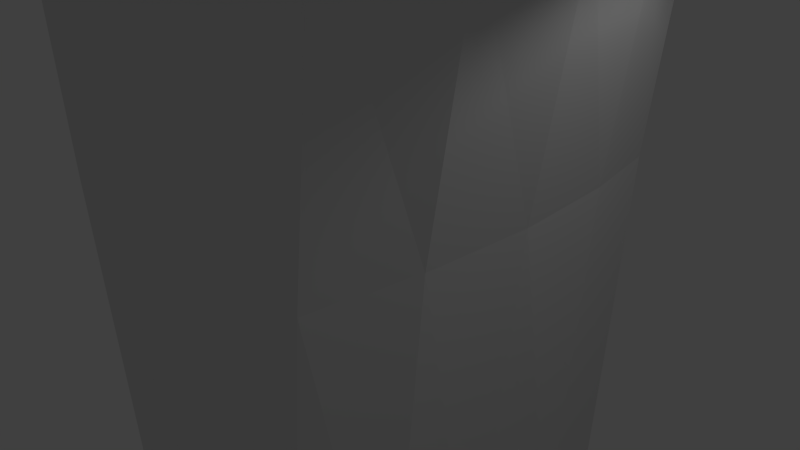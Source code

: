 # Source: trashBin.blend  (saved by Blender 2.70.0; exported with 4.5.12 LTS)
import bpy
from mathutils import Matrix  # noqa: F401  (used for matrix-valued properties, if any)

bpy.ops.wm.read_factory_settings(use_empty=True)
scene = bpy.context.scene
scene.name = 'Scene'

# ---- collections
col_collection_1 = bpy.data.collections.new('Collection 1'); scene.collection.children.link(col_collection_1)

# ---- materials (node trees are filled in below, after node groups)
mat_trashbin = bpy.data.materials.new('trashbin')
mat_trashbin.alpha_threshold = 0.0
mat_trashbin.use_transparent_shadow = False
mat_trashbin.roughness = 0.5
mat_trashbin.line_color = (0.0, 0.0, 0.0, 1.0)

# ---- material node trees

# ---- world
world_world = bpy.data.worlds.new('World'); scene.world = world_world
world_world.color = (0.05088, 0.05088, 0.05088)
world_world.use_sun_shadow = False
world_world.sun_shadow_jitter_overblur = 0.0
world_world.cycles.sampling_method = 'MANUAL'
world_world.cycles.sample_map_resolution = 256

# ---- cameras
cam_camera = bpy.data.cameras.new('Camera')
cam_camera.clip_end = 100.0
cam_camera.lens = 35.0
cam_camera.sensor_width = 32.0
cam_camera.sensor_height = 18.0
cam_camera.ortho_scale = 7.314
cam_camera.dof.focus_distance = 0.0
cam_camera.dof.aperture_fstop = 128.0

# ---- lights
light_lamp = bpy.data.lights.new('Lamp', 'POINT')
light_lamp.transmission_factor = 0.0
light_lamp.cutoff_distance = 30.0
light_lamp.energy = 100.0
light_lamp.shadow_buffer_clip_start = 1.001
light_lamp.shadow_soft_size = 0.1
light_lamp.shadow_maximum_resolution = 0.006
light_lamp.use_absolute_resolution = True
light_lamp.cycles.use_multiple_importance_sampling = False

# ---- meshes
me_cube_001 = bpy.data.meshes.new('Cube.001')
me_cube_001.from_pydata([(-0.702, -1.245, -5.275), (-0.4201, 1.146, -5.407), (0.4092, -1.189, -5.273), (0.3697, 1.146, -5.407), (-3.015, -3.208, 5.137), (-3.185, 3.05, 5.152), (2.853, -3.208, 5.137), (3.023, 3.05, 5.152), (-2.223, -2.708, 1.18), (-2.223, 2.681, 1.18), (2.061, -2.708, 1.18), (2.061, 2.681, 1.18), (-2.623, -2.64, 4.704), (-2.623, 2.613, 4.704), (2.461, -2.64, 4.704), (2.461, 2.613, 4.704), (-1.753, 2.788, -4.014), (1.702, 2.788, -4.014), (1.523, -2.708, -4.013), (-1.649, -2.713, -4.016), (-1.376, 2.351, -4.71), (1.325, 2.351, -4.71), (1.223, -2.46, -4.572), (-1.29, -2.249, -4.726), (-3.065, -3.18, 5.395), (-3.17, 3.27, 5.315), (2.918, -2.958, 5.463), (3.008, 3.27, 5.315), (-3.779, -0.04009, 4.992), (-0.5864, -0.04791, -5.579), (3.596, 0.1442, 4.962), (0.4243, -0.04791, -5.579), (-2.62, -0.09964, 1.27), (2.446, 0.004318, 1.244), (-3.099, -0.08542, 4.299), (2.926, 0.06914, 4.351), (-2.071, -0.1973, -4.614), (1.945, -0.1324, -4.575), (-1.659, -0.1514, -5.162), (1.537, -0.08779, -4.767), (-3.802, -0.04091, 5.232), (3.678, 0.1528, 5.272), (-3.654, 1.377, 5.03), (3.479, 1.492, 5.004), (3.57, 1.571, 5.337), (0.3967, 0.5456, -5.36), (2.359, 1.398, 1.248), (2.816, 1.372, 4.499), (-3.736, 1.406, 5.186), (-0.5587, 0.5456, -5.36), (1.949, 1.47, -4.498), (-2.521, 1.398, 1.248), (-2.979, 1.372, 4.499), (-1.999, 1.47, -4.498), (-1.576, 1.232, -5.28), (1.631, 1.326, -4.771), (-0.5646, -0.5741, -5.407), (0.4025, -0.5741, -5.407), (-2.542, -1.431, 1.252), (-3.006, -1.393, 4.382), (-2.119, -1.585, -4.394), (-1.692, -1.346, -5.182), (2.38, -1.431, 1.252), (-3.635, -1.336, 5.01), (2.834, -1.3, 4.364), (1.851, -1.533, -4.623), (1.471, -1.183, -4.847), (3.486, -1.21, 5.026), (3.51, -1.279, 5.368), (-3.639, -1.339, 5.233), (-1.218, 3.516, 5.071), (1.056, 3.516, 5.071), (1.237, -2.851, 5.17), (0.8441, 2.681, 1.17), (0.8441, -2.708, 1.17), (1.104, 2.612, 4.226), (1.11, -2.64, 4.724), (0.643, 2.788, -4.016), (-1.399, -2.851, 5.17), (0.5407, -2.897, -3.878), (0.4492, 2.698, -4.812), (0.3444, -2.46, -4.574), (1.095, 3.573, 5.364), (1.292, -3.316, 5.44), (-1.006, 2.681, 1.17), (-1.006, -2.708, 1.17), (0.1454, -0.09651, -5.561), (2.806, 0.2877, 5.19), (0.1123, 0.5573, -5.36), (2.166, 2.206, 4.938), (-1.266, 2.612, 4.226), (-1.272, -2.64, 4.724), (0.1115, -0.5552, -5.409), (2.051, -2.074, 5.093), (-0.6934, 2.788, -4.016), (-0.7958, -2.897, -3.878), (-0.4728, 2.563, -4.772), (-0.5995, -2.46, -4.574), (-1.257, 3.573, 5.364), (-1.454, -3.316, 5.44), (-0.2564, -0.0676, -5.576), (-2.919, 0.167, 4.83), (-0.1995, 0.5315, -5.358), (-2.194, 2.443, 4.952), (-0.215, -0.5841, -5.406), (-2.021, -1.993, 5.382), (-0.02519, 1.146, -5.407), (-0.08103, 3.42, 5.125), (-0.08103, -3.074, 5.182), (-0.2429, -1.205, -5.297), (-0.08103, 2.681, 1.163), (-0.08103, -2.708, 1.163), (-0.08103, 2.613, 4.253), (-0.08103, -2.64, 4.705), (-0.02519, 2.788, -4.018), (-0.1275, -2.897, -3.88), (-0.02026, 2.661, -4.802), (-0.1275, -2.46, -4.575), (-0.08103, 3.545, 5.397), (-0.08103, -3.4, 5.408), (-0.07606, -0.1218, -5.557), (0.4574, 0.2718, -4.252), (-0.0434, 0.5605, -5.364), (-0.1582, 2.61, 5.037), (-0.08103, -0.5741, -5.407), (-0.06397, -2.591, 5.11), (-0.02519, 1.18, -5.388), (-0.05603, -1.72, -5.135), (-0.2763, 0.9857, -5.247), (-0.1181, -0.8749, -5.446), (0.4352, 1.975, -4.998), (0.4375, -1.716, -4.687), (-1.416, 0.3003, -3.776), (-1.438, 2.003, -4.522), (-1.436, -1.687, -4.211), (2.477, -0.9865, 4.999), (1.2, -2.436, 5.013), (0.9637, 2.501, 4.67), (2.639, 1.508, 4.943), (-2.585, -1.121, 4.923), (-2.588, 1.52, 4.704), (-1.248, 2.597, 4.641), (-1.309, -2.325, 5.022)], [], [(54, 20, 1, 49), (33, 37, 50, 46), (22, 2, 57, 66), (119, 83, 93, 136, 125), (52, 13, 9, 51), (14, 10, 62, 64), (65, 66, 39, 37), (91, 12, 8, 85), (42, 5, 13, 52), (6, 14, 64, 67), (93, 68, 41, 87, 135), (78, 4, 12, 91), (51, 9, 16, 53), (39, 31, 45, 55), (85, 8, 19, 95), (53, 16, 20, 54), (31, 86, 88, 45), (37, 39, 55, 50), (95, 19, 23, 97), (103, 98, 25, 48), (67, 68, 26, 6), (70, 5, 25, 98), (63, 4, 24, 69), (61, 38, 29, 56), (72, 76, 14, 6), (73, 77, 114, 110), (59, 34, 32, 58), (55, 45, 3, 21), (63, 28, 34, 59), (79, 81, 22, 18), (58, 32, 36, 60), (76, 74, 10, 14), (60, 36, 38, 61), (46, 50, 17, 11), (105, 139, 101, 40, 69), (66, 57, 31, 39), (42, 28, 40, 48), (38, 54, 49, 29), (75, 73, 110, 112), (34, 52, 51, 32), (28, 42, 52, 34), (32, 51, 53, 36), (36, 53, 54, 38), (101, 140, 103, 48, 40), (71, 82, 27, 7), (74, 79, 18, 10), (47, 46, 11, 15), (89, 44, 27, 82), (43, 47, 15, 7), (50, 55, 21, 17), (5, 42, 48, 25), (35, 33, 46, 47), (67, 64, 35, 30), (62, 65, 37, 33), (43, 44, 41, 30), (30, 35, 47, 43), (28, 63, 69, 40), (23, 61, 56, 0), (77, 80, 116, 114), (12, 59, 58, 8), (4, 63, 59, 12), (8, 58, 60, 19), (19, 60, 61, 23), (99, 105, 69, 24), (64, 62, 33, 35), (7, 27, 44, 43), (117, 97, 127), (87, 41, 44, 89, 138), (71, 75, 112, 107), (111, 115, 79, 74), (4, 78, 99, 24), (13, 90, 84, 9), (18, 22, 66, 65), (83, 26, 68, 93), (113, 91, 85, 111), (5, 70, 90, 13), (10, 18, 65, 62), (11, 17, 77, 73), (7, 15, 75, 71), (108, 78, 91, 113), (9, 84, 94, 16), (17, 21, 80, 77), (57, 92, 86, 31), (111, 85, 95, 115), (16, 94, 96, 20), (115, 95, 97, 117), (80, 126, 116), (113, 111, 74, 76), (123, 118, 98, 103, 141), (107, 70, 98, 118), (56, 29, 100, 104), (107, 118, 82, 71), (72, 83, 119, 108), (123, 137, 89, 82, 118), (29, 49, 102, 100), (93, 135, 87, 121, 131), (129, 124, 92), (21, 3, 106, 126, 80), (117, 127, 81), (87, 138, 89, 130, 121), (30, 41, 68, 67), (129, 104, 124), (88, 122, 128), (2, 109, 129, 92, 57), (81, 127, 109, 2, 22), (119, 125, 142, 105, 99), (115, 117, 81, 79), (102, 128, 122), (92, 124, 120, 86), (45, 88, 128, 106, 3), (104, 100, 120, 124), (100, 102, 122, 120), (86, 120, 122, 88), (108, 113, 76, 72), (96, 116, 126), (94, 114, 116, 96), (15, 11, 73, 75), (90, 112, 110, 84), (84, 110, 114, 94), (97, 23, 0, 109, 127), (0, 56, 104, 129, 109), (78, 108, 119, 99), (6, 26, 83, 72), (70, 107, 112, 90), (20, 96, 126, 106, 1), (49, 1, 106, 128, 102), (131, 121, 132, 134), (121, 130, 133, 132), (139, 140, 101), (136, 142, 125), (141, 103, 133, 130, 89, 137), (105, 134, 132, 133, 103, 140, 139), (93, 131, 134, 105, 142, 136), (123, 141, 137)])
_uv = me_cube_001.uv_layers.new(name='UVMap')
_uv.uv.foreach_set('vector', [0.8339, 0.4577, 0.8432, 0.4075, 0.8852, 0.461, 0.8812, 0.4842, 0.4482, 0.5762, 0.4435, 0.4078, 0.512, 0.4124, 0.5101, 0.5757, 0.9627, 0.6331, 0.92, 0.5702, 0.9238, 0.538, 0.9721, 0.5752, 0.004449, 0.1906, 0.008156, 0.1228, 0.06359, 0.08511, 0.04752, 0.127, 0.04058, 0.1895, 0.06856, 0.6832, 0.01255, 0.6892, 0.00873, 0.5756, 0.06645, 0.5782, 0.3302, 0.6862, 0.3271, 0.5716, 0.3843, 0.576, 0.3904, 0.6779, 0.3824, 0.4114, 0.3925, 0.3835, 0.4436, 0.3791, 0.4435, 0.4078, 0.6392, 0.9266, 0.579, 0.926, 0.5968, 0.8129, 0.651, 0.8126, 0.5337, 0.01136, 0.6057, 0.03485, 0.5894, 0.0623, 0.5367, 0.04448, 0.3335, 0.3321, 0.3609, 0.3126, 0.4212, 0.3311, 0.4211, 0.3636, 0.06359, 0.08511, 0.0988, 0.01325, 0.1626, 0.00494, 0.1686, 0.0479, 0.112, 0.064, 0.3489, 0.1222, 0.3335, 0.04227, 0.3609, 0.06149, 0.3607, 0.1282, 0.06645, 0.5782, 0.00873, 0.5756, 0.004449, 0.431, 0.06365, 0.4159, 0.9745, 0.5188, 0.9247, 0.5114, 0.9237, 0.4842, 0.9718, 0.4577, 0.651, 0.8126, 0.5968, 0.8129, 0.6153, 0.6689, 0.6624, 0.6688, 0.06365, 0.4159, 0.004449, 0.431, 0.02293, 0.4081, 0.0732, 0.3901, 0.9247, 0.5114, 0.9036, 0.5114, 0.9033, 0.4842, 0.9237, 0.4842, 0.4435, 0.4078, 0.4436, 0.3791, 0.5008, 0.3847, 0.512, 0.4124, 0.8731, 0.6589, 0.826, 0.6589, 0.8425, 0.6331, 0.8816, 0.6331, 0.2646, 0.2947, 0.3147, 0.2487, 0.3012, 0.3432, 0.2184, 0.371, 0.8481, 0.1489, 0.8382, 0.1455, 0.8393, 0.06161, 0.8491, 0.04923, 0.8674, 0.2588, 0.866, 0.3559, 0.8609, 0.3552, 0.8588, 0.2607, 0.305, 0.4748, 0.3072, 0.3842, 0.3147, 0.3853, 0.3114, 0.4746, 0.8329, 0.5752, 0.8306, 0.5188, 0.8798, 0.5114, 0.8807, 0.538, 0.3489, 0.2523, 0.3607, 0.2459, 0.3609, 0.3126, 0.3335, 0.3321, 0.651, 0.5459, 0.6625, 0.4024, 0.6922, 0.4024, 0.6922, 0.5456, 0.1915, 0.6795, 0.1336, 0.6769, 0.1332, 0.5791, 0.1922, 0.5784, 0.9718, 0.4577, 0.9237, 0.4842, 0.9203, 0.461, 0.9633, 0.4075, 0.4158, 0.01186, 0.4723, 0.00494, 0.4745, 0.0382, 0.4171, 0.04262, 0.9325, 0.6589, 0.9236, 0.6331, 0.9627, 0.6331, 0.9797, 0.6589, 0.1922, 0.5784, 0.1332, 0.5791, 0.1324, 0.4108, 0.1932, 0.4148, 0.7452, 0.9266, 0.7333, 0.8126, 0.7875, 0.8129, 0.8053, 0.926, 0.1932, 0.4148, 0.1324, 0.4108, 0.1307, 0.3842, 0.1815, 0.3889, 0.5101, 0.5757, 0.512, 0.4124, 0.5701, 0.4261, 0.5667, 0.5716, 0.06705, 0.2864, 0.1061, 0.3139, 0.1634, 0.3303, 0.154, 0.3743, 0.09622, 0.3662, 0.9721, 0.5752, 0.9238, 0.538, 0.9247, 0.5114, 0.9745, 0.5188, 0.3065, 0.6085, 0.3051, 0.5383, 0.312, 0.5381, 0.3111, 0.6097, 0.8306, 0.5188, 0.8339, 0.4577, 0.8812, 0.4842, 0.8798, 0.5114, 0.6394, 0.6436, 0.651, 0.5459, 0.6922, 0.5456, 0.6922, 0.6445, 0.1336, 0.6769, 0.06856, 0.6832, 0.06645, 0.5782, 0.1332, 0.5791, 0.4723, 0.00494, 0.5337, 0.01136, 0.5367, 0.04448, 0.4745, 0.0382, 0.1332, 0.5791, 0.06645, 0.5782, 0.06365, 0.4159, 0.1324, 0.4108, 0.1324, 0.4108, 0.06365, 0.4159, 0.0732, 0.3901, 0.1307, 0.3842, 0.1634, 0.3303, 0.2237, 0.314, 0.2646, 0.2947, 0.2184, 0.371, 0.154, 0.3743, 0.8674, 0.1464, 0.8588, 0.1445, 0.8609, 0.04997, 0.866, 0.04923, 0.7333, 0.8126, 0.7219, 0.6688, 0.769, 0.6689, 0.7875, 0.8129, 0.5092, 0.6821, 0.5101, 0.5757, 0.5667, 0.5716, 0.5638, 0.6862, 0.2541, 0.07938, 0.2256, 0.01034, 0.3012, 0.03808, 0.3147, 0.1326, 0.5388, 0.3636, 0.5367, 0.3307, 0.5894, 0.3134, 0.6057, 0.3414, 0.512, 0.4124, 0.5008, 0.3847, 0.5502, 0.4014, 0.5701, 0.4261, 0.3099, 0.6923, 0.3065, 0.6085, 0.3111, 0.6097, 0.3147, 0.7032, 0.4514, 0.6782, 0.4482, 0.5762, 0.5101, 0.5757, 0.5092, 0.6821, 0.4211, 0.3636, 0.4212, 0.3311, 0.4809, 0.3358, 0.4805, 0.3692, 0.3843, 0.576, 0.3824, 0.4114, 0.4435, 0.4078, 0.4482, 0.5762, 0.8484, 0.2823, 0.8383, 0.2863, 0.8397, 0.2165, 0.8491, 0.216, 0.4805, 0.3692, 0.4809, 0.3358, 0.5367, 0.3307, 0.5388, 0.3636, 0.3051, 0.5383, 0.305, 0.4748, 0.3114, 0.4746, 0.312, 0.5381, 0.8425, 0.6331, 0.8329, 0.5752, 0.8807, 0.538, 0.8849, 0.5702, 0.6625, 0.4024, 0.6712, 0.3791, 0.6922, 0.3791, 0.6922, 0.4024, 0.2459, 0.6892, 0.1915, 0.6795, 0.1922, 0.5784, 0.2481, 0.5756, 0.3335, 0.04227, 0.4158, 0.01186, 0.4171, 0.04262, 0.3609, 0.06149, 0.2481, 0.5756, 0.1922, 0.5784, 0.1932, 0.4148, 0.2508, 0.431, 0.826, 0.6589, 0.8142, 0.5921, 0.8329, 0.5752, 0.8425, 0.6331, 0.008157, 0.2584, 0.06705, 0.2864, 0.09622, 0.3662, 0.01421, 0.3379, 0.3904, 0.6779, 0.3843, 0.576, 0.4482, 0.5762, 0.4514, 0.6782, 0.8467, 0.3584, 0.8421, 0.3692, 0.8383, 0.2863, 0.8484, 0.2823, 0.9026, 0.6331, 0.8816, 0.6331, 0.9025, 0.572, 0.1686, 0.0479, 0.1626, 0.00494, 0.2256, 0.01034, 0.2541, 0.07938, 0.223, 0.05602, 0.6265, 0.2443, 0.5923, 0.2462, 0.5921, 0.1877, 0.622, 0.1882, 0.6922, 0.8124, 0.6922, 0.6688, 0.7219, 0.6688, 0.7333, 0.8126, 0.3335, 0.04227, 0.3489, 0.1222, 0.327, 0.1195, 0.3332, 0.03992, 0.8053, 0.6589, 0.7449, 0.6436, 0.7333, 0.5459, 0.7875, 0.5462, 0.9797, 0.6589, 0.9627, 0.6331, 0.9721, 0.5752, 0.9914, 0.5921, 0.008156, 0.1228, 0.02408, 0.04253, 0.0988, 0.01325, 0.06359, 0.08511, 0.6922, 0.926, 0.6392, 0.9266, 0.651, 0.8126, 0.6922, 0.8124, 0.6057, 0.03485, 0.6265, 0.132, 0.5923, 0.1291, 0.5894, 0.0623, 0.3271, 0.5716, 0.3236, 0.4261, 0.3824, 0.4114, 0.3843, 0.576, 0.5968, 0.5462, 0.6153, 0.4025, 0.6625, 0.4024, 0.651, 0.5459, 0.6057, 0.3414, 0.5894, 0.3134, 0.5923, 0.2462, 0.6265, 0.2443, 0.3391, 0.1872, 0.3489, 0.1222, 0.3607, 0.1282, 0.3609, 0.1871, 0.7875, 0.5462, 0.7333, 0.5459, 0.7219, 0.4024, 0.7691, 0.4025, 0.6153, 0.4025, 0.6321, 0.3792, 0.6712, 0.3791, 0.6625, 0.4024, 0.9238, 0.538, 0.9032, 0.538, 0.9036, 0.5114, 0.9247, 0.5114, 0.6922, 0.8124, 0.651, 0.8126, 0.6624, 0.6688, 0.6922, 0.6688, 0.7691, 0.4025, 0.7219, 0.4024, 0.7131, 0.3791, 0.7522, 0.3792, 0.9028, 0.6589, 0.8731, 0.6589, 0.8816, 0.6331, 0.9026, 0.6331, 0.9242, 0.4075, 0.9028, 0.4595, 0.9032, 0.4075, 0.6922, 0.926, 0.6922, 0.8124, 0.7333, 0.8126, 0.7452, 0.9266, 0.2776, 0.1899, 0.3134, 0.1907, 0.3147, 0.2487, 0.2646, 0.2947, 0.2751, 0.247, 0.866, 0.2026, 0.8674, 0.2588, 0.8588, 0.2607, 0.8579, 0.2026, 0.8807, 0.538, 0.8798, 0.5114, 0.9009, 0.5114, 0.9013, 0.538, 0.866, 0.2026, 0.8579, 0.2026, 0.8588, 0.1445, 0.8674, 0.1464, 0.3489, 0.2523, 0.327, 0.2551, 0.3236, 0.1873, 0.3391, 0.1872, 0.2776, 0.1899, 0.2749, 0.1324, 0.2541, 0.07938, 0.3147, 0.1326, 0.3134, 0.1907, 0.8798, 0.5114, 0.8812, 0.4842, 0.9016, 0.4842, 0.9009, 0.5114, 0.3236, 0.7033, 0.373, 0.7045, 0.4302, 0.6961, 0.4351, 0.9951, 0.3517, 0.9951, 0.9024, 0.5577, 0.9022, 0.538, 0.9032, 0.538, 0.9633, 0.4075, 0.9203, 0.461, 0.9028, 0.461, 0.9028, 0.4595, 0.9242, 0.4075, 0.9026, 0.6331, 0.9025, 0.572, 0.9236, 0.6331, 0.4302, 0.6961, 0.4842, 0.7011, 0.514, 0.699, 0.5093, 0.9926, 0.4351, 0.9951, 0.8491, 0.216, 0.8397, 0.2165, 0.8382, 0.1455, 0.8481, 0.1489, 0.9024, 0.5577, 0.9013, 0.538, 0.9022, 0.538, 0.9033, 0.4842, 0.9024, 0.4842, 0.9026, 0.4707, 0.92, 0.5702, 0.9025, 0.5702, 0.9024, 0.5577, 0.9032, 0.538, 0.9238, 0.538, 0.9236, 0.6331, 0.9025, 0.572, 0.9025, 0.5702, 0.92, 0.5702, 0.9627, 0.6331, 0.004449, 0.1906, 0.04058, 0.1895, 0.05243, 0.251, 0.06705, 0.2864, 0.008157, 0.2584, 0.9028, 0.6589, 0.9026, 0.6331, 0.9236, 0.6331, 0.9325, 0.6589, 0.9016, 0.4842, 0.9026, 0.4707, 0.9024, 0.4842, 0.9032, 0.538, 0.9022, 0.538, 0.9022, 0.5114, 0.9036, 0.5114, 0.9237, 0.4842, 0.9033, 0.4842, 0.9026, 0.4707, 0.9028, 0.461, 0.9203, 0.461, 0.9013, 0.538, 0.9009, 0.5114, 0.9022, 0.5114, 0.9022, 0.538, 0.9009, 0.5114, 0.9016, 0.4842, 0.9024, 0.4842, 0.9022, 0.5114, 0.9036, 0.5114, 0.9022, 0.5114, 0.9024, 0.4842, 0.9033, 0.4842, 0.3391, 0.1872, 0.3609, 0.1871, 0.3607, 0.2459, 0.3489, 0.2523, 0.8822, 0.4075, 0.9032, 0.4075, 0.9028, 0.4595, 0.7219, 0.4024, 0.6922, 0.4024, 0.6922, 0.3791, 0.7131, 0.3791, 0.579, 0.6589, 0.5968, 0.5462, 0.651, 0.5459, 0.6394, 0.6436, 0.7449, 0.6436, 0.6922, 0.6445, 0.6922, 0.5456, 0.7333, 0.5459, 0.7333, 0.5459, 0.6922, 0.5456, 0.6922, 0.4024, 0.7219, 0.4024, 0.8816, 0.6331, 0.8425, 0.6331, 0.8849, 0.5702, 0.9025, 0.5702, 0.9025, 0.572, 0.8849, 0.5702, 0.8807, 0.538, 0.9013, 0.538, 0.9024, 0.5577, 0.9025, 0.5702, 0.3489, 0.1222, 0.3391, 0.1872, 0.3236, 0.1873, 0.327, 0.1195, 0.2597, 0.3875, 0.2693, 0.3842, 0.2693, 0.4644, 0.2619, 0.4673, 0.6265, 0.132, 0.622, 0.1882, 0.5921, 0.1877, 0.5923, 0.1291, 0.8432, 0.4075, 0.8822, 0.4075, 0.9028, 0.4595, 0.9028, 0.461, 0.8852, 0.461, 0.8812, 0.4842, 0.8852, 0.461, 0.9028, 0.461, 0.9026, 0.4707, 0.9016, 0.4842, 0.2122, 0.8784, 0.2109, 0.7857, 0.2944, 0.7818, 0.2957, 0.8746, 0.2109, 0.7857, 0.2122, 0.7029, 0.2957, 0.699, 0.2944, 0.7818, 0.1061, 0.3139, 0.2237, 0.314, 0.1634, 0.3303, 0.04752, 0.127, 0.05243, 0.251, 0.04058, 0.1895, 0.6784, 0.3587, 0.6354, 0.36, 0.6783, 0.08019, 0.7622, 0.0692, 0.8293, 0.3692, 0.7815, 0.3643, 0.004449, 0.9794, 0.0423, 0.699, 0.1258, 0.701, 0.2001, 0.7047, 0.202, 0.9794, 0.1611, 0.9657, 0.04347, 0.9639, 0.8142, 0.9662, 0.8715, 0.6688, 0.9554, 0.6797, 0.9956, 0.9662, 0.9633, 0.9555, 0.8518, 0.9608, 0.7296, 0.3692, 0.6784, 0.3587, 0.7815, 0.3643])
me_cube_001.materials.append(mat_trashbin)
me_cube_001.use_remesh_preserve_volume = False
me_cube_001.use_remesh_preserve_attributes = False
me_cube_001.use_mirror_vertex_groups = False
me_cube_001.update()

# ---- objects
ob_trashbin = bpy.data.objects.new('trashbin', me_cube_001)
ob_lamp = bpy.data.objects.new('Lamp', light_lamp)
ob_camera = bpy.data.objects.new('Camera', cam_camera)

# ---- transforms, parenting, visibility, modifiers, constraints
ob_trashbin.location = (0.0, 0.0, 0.0)
ob_trashbin.lineart.crease_threshold = 0.0
ob_lamp.location = (4.076, 1.005, 5.904)
ob_lamp.rotation_euler = (0.6503, 0.05522, 1.866)
ob_lamp.lock_rotations_4d = False
ob_lamp.empty_display_type = 'ARROWS'
ob_lamp.color = (0.0, 0.0, 0.0, 0.0)
ob_lamp.lineart.crease_threshold = 0.0
ob_camera.location = (7.481, -6.508, 5.344)
ob_camera.rotation_euler = (1.109, 0.01082, 0.8149)
ob_camera.lock_rotations_4d = False
ob_camera.empty_display_type = 'ARROWS'
ob_camera.color = (0.0, 0.0, 0.0, 0.0)
ob_camera.display_type = 'WIRE'
ob_camera.lineart.crease_threshold = 0.0

# ---- collection membership
col_collection_1.objects.link(ob_trashbin)
col_collection_1.objects.link(ob_lamp)
col_collection_1.objects.link(ob_camera)

# ---- scene / render settings (as saved in the file)
scene.camera = ob_camera
scene.frame_start = 1; scene.frame_end = 250; scene.frame_set(1)
scene.render.engine = 'BLENDER_EEVEE_NEXT'
scene.render.resolution_percentage = 50
scene.render.dither_intensity = 0.0
scene.cycles.use_denoising = False
scene.cycles.samples = 10
scene.cycles.sampling_pattern = 'TABULATED_SOBOL'
scene.cycles.light_sampling_threshold = 0.0
scene.cycles.use_adaptive_sampling = False
scene.cycles.use_light_tree = False
scene.cycles.blur_glossy = 0.0
scene.cycles.volume_bounces = 1
scene.cycles.pixel_filter_type = 'GAUSSIAN'
scene.cycles.sample_clamp_indirect = 0.0
scene.view_settings.view_transform = 'Standard'
bpy.context.view_layer.update()
